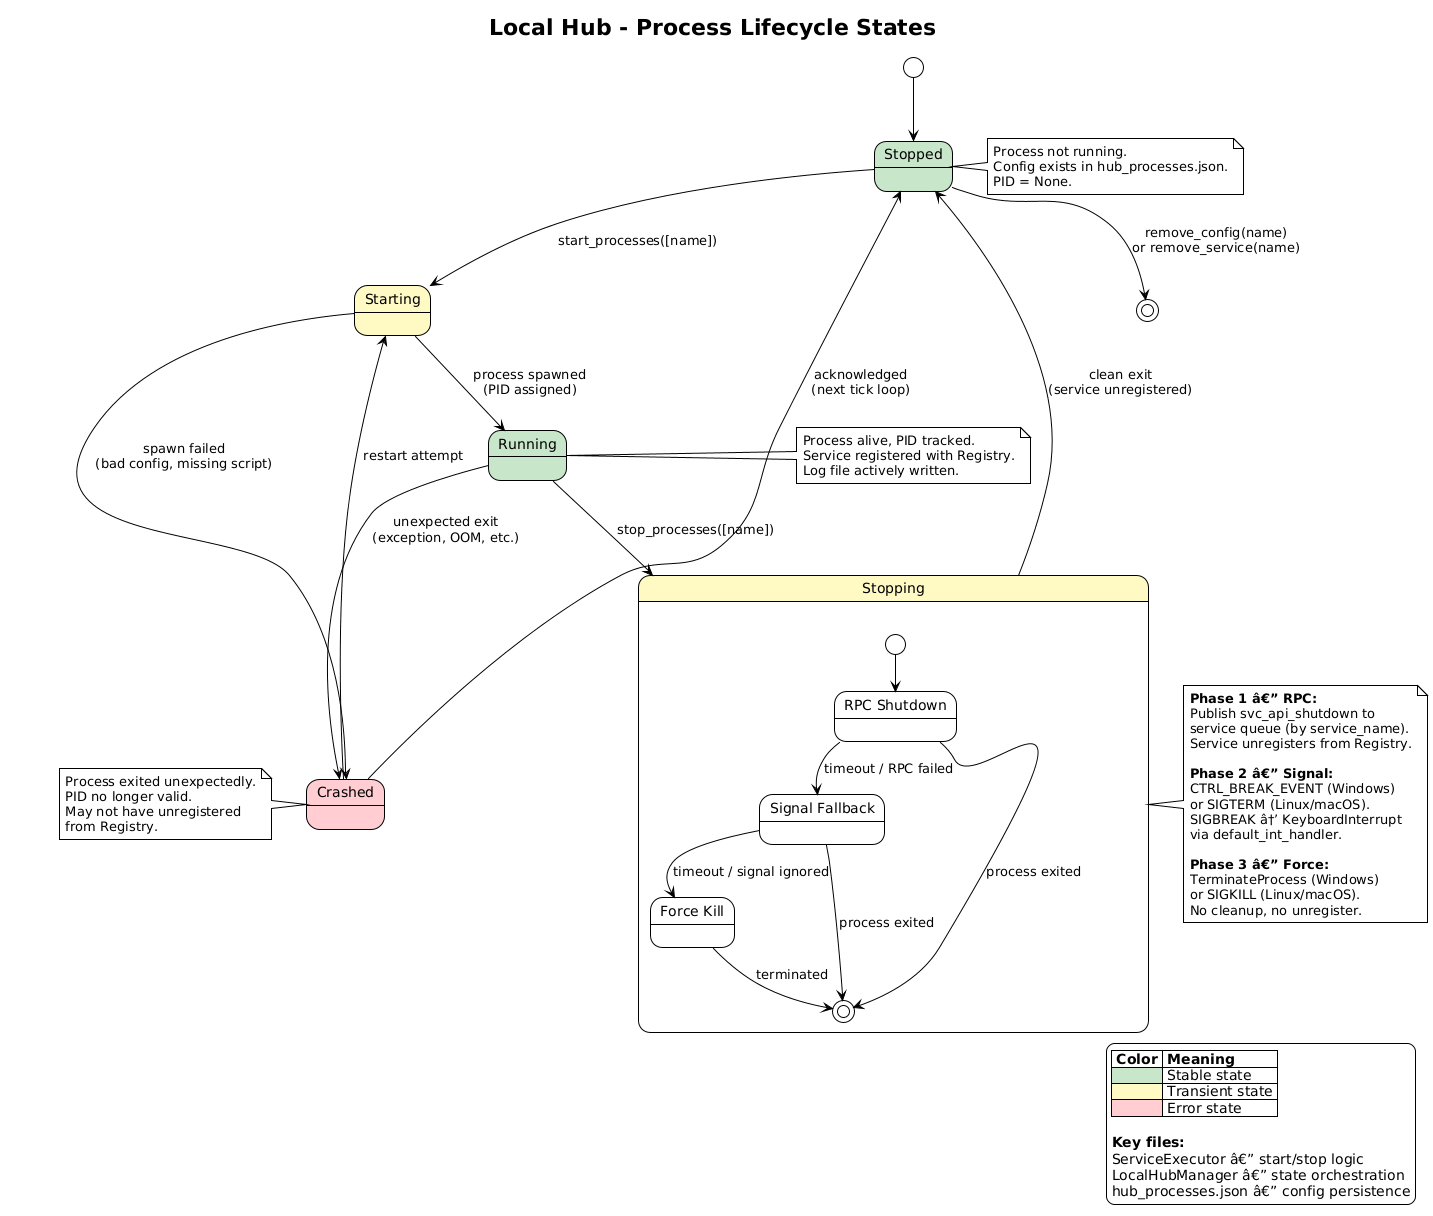

The diagram above was rendered by PlantUML. Its source (embedded in the PNG):
@startuml
skinparam dpi 200 state_process_lifecycle
!theme plain
title Local Hub - Process Lifecycle States

skinparam state {
    BackgroundColor<<normal>> #C8E6C9
    BackgroundColor<<transient>> #FFF9C4
    BackgroundColor<<error>> #FFCDD2
}

[*] --> Stopped

state "Stopped" as Stopped <<normal>> {
}
note right of Stopped
  Process not running.
  Config exists in hub_processes.json.
  PID = None.
end note

state "Starting" as Starting <<transient>> {
}

state "Running" as Running <<normal>> {
}
note right of Running
  Process alive, PID tracked.
  Service registered with Registry.
  Log file actively written.
end note

state "Stopping" as Stopping <<transient>> {
    state "RPC Shutdown" as RPC
    state "Signal Fallback" as Signal
    state "Force Kill" as Kill

    [*] --> RPC
    RPC --> Signal : timeout / RPC failed
    Signal --> Kill : timeout / signal ignored
    RPC --> [*] : process exited
    Signal --> [*] : process exited
    Kill --> [*] : terminated
}
note right of Stopping
  **Phase 1 â€” RPC:**
  Publish svc_api_shutdown to
  service queue (by service_name).
  Service unregisters from Registry.

  **Phase 2 â€” Signal:**
  CTRL_BREAK_EVENT (Windows)
  or SIGTERM (Linux/macOS).
  SIGBREAK â†’ KeyboardInterrupt
  via default_int_handler.

  **Phase 3 â€” Force:**
  TerminateProcess (Windows)
  or SIGKILL (Linux/macOS).
  No cleanup, no unregister.
end note

state "Crashed" as Crashed <<error>> {
}
note left of Crashed
  Process exited unexpectedly.
  PID no longer valid.
  May not have unregistered
  from Registry.
end note

' ============================================================================
' Transitions
' ============================================================================

Stopped --> Starting : start_processes([name])
Starting --> Running : process spawned\n(PID assigned)
Starting --> Crashed : spawn failed\n(bad config, missing script)

Running --> Stopping : stop_processes([name])
Running --> Crashed : unexpected exit\n(exception, OOM, etc.)

Stopping --> Stopped : clean exit\n(service unregistered)

Crashed --> Stopped : acknowledged\n(next tick loop)
Crashed --> Starting : restart attempt

Stopped --> [*] : remove_config(name)\nor remove_service(name)

' ============================================================================
' Legend
' ============================================================================

legend right
    |= Color |= Meaning |
    | <#C8E6C9> | Stable state |
    | <#FFF9C4> | Transient state |
    | <#FFCDD2> | Error state |

    **Key files:**
    ServiceExecutor â€” start/stop logic
    LocalHubManager â€” state orchestration
    hub_processes.json â€” config persistence
endlegend
@enduml